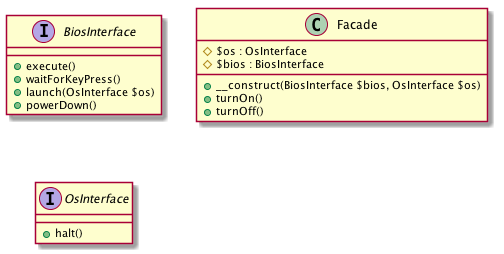

The diagram above was rendered by PlantUML. Its source (embedded in the PNG):
@startuml
interface BiosInterface {
    +execute()
    +waitForKeyPress()
    +launch(OsInterface $os)
    +powerDown()
}

class Facade {
    #$os : OsInterface
    #$bios : BiosInterface
    +__construct(BiosInterface $bios, OsInterface $os)
    +turnOn()
    +turnOff()
}

interface OsInterface {
    +halt()
}
@enduml